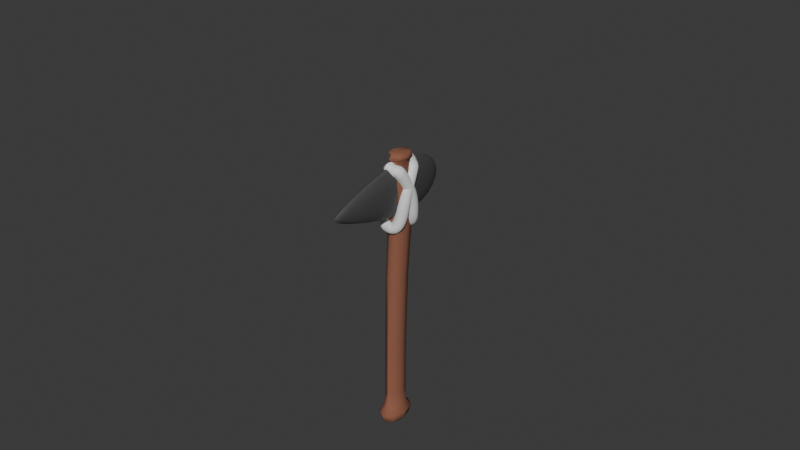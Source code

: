 # Source: Flint_Axe.blend  (saved by Blender 4.4.30; exported with 4.5.12 LTS)
import bpy
from mathutils import Matrix  # noqa: F401  (used for matrix-valued properties, if any)

bpy.ops.wm.read_factory_settings(use_empty=True)
scene = bpy.context.scene
scene.name = 'Scene'

# ---- collections
col_collection = bpy.data.collections.new('Collection'); scene.collection.children.link(col_collection)

# ---- materials (node trees are filled in below, after node groups)
mat_wood = bpy.data.materials.new('Wood')
mat_wood.alpha_threshold = 0.0
mat_wood.roughness = 0.5
mat_wood.line_color = (0.0, 0.0, 0.0, 1.0)
mat_iron_1 = bpy.data.materials.new('Iron_1')
mat_iron_2 = bpy.data.materials.new('Iron_2')
mat_iron_3 = bpy.data.materials.new('Iron_3')
mat_material = bpy.data.materials.new('Material')
mat_material.alpha_threshold = 0.0
mat_material.roughness = 0.5
mat_material.line_color = (0.0, 0.0, 0.0, 1.0)
mat_material_001 = bpy.data.materials.new('Material.001')

# ---- node groups
ng_smooth_by_angle = bpy.data.node_groups.new('Smooth by Angle', 'GeometryNodeTree')
_s = ng_smooth_by_angle.interface.new_socket(name='Mesh', in_out='OUTPUT', socket_type='NodeSocketGeometry')
_s = ng_smooth_by_angle.interface.new_socket(name='Mesh', in_out='INPUT', socket_type='NodeSocketGeometry')
_s = ng_smooth_by_angle.interface.new_socket(name='Angle', in_out='INPUT', socket_type='NodeSocketFloat')
_s.subtype = 'ANGLE'
_s.default_value = 0.5236
_s.min_value = 0.0
_s.max_value = 3.142
_s.description = 'Maximum face angle for smooth edges'
_s = ng_smooth_by_angle.interface.new_socket(name='Ignore Sharpness', in_out='INPUT', socket_type='NodeSocketBool')
_s.force_non_field = True
ng_smooth_by_angle.description = 'Set the sharpness of mesh edges based on the angle between the neighboring faces'
ng_smooth_by_angle.is_modifier = True
_N = ng_smooth_by_angle.nodes; _L = ng_smooth_by_angle.links
n0 = _N.new('GeometryNodeSetShadeSmooth'); n0.name = 'Set Shade Smooth'; n0.location = (120, -80)
n0.domain = 'EDGE'
n1 = _N.new('GeometryNodeSetShadeSmooth'); n1.name = 'Set Shade Smooth.001'; n1.location = (300, -80)
n2 = _N.new('NodeGroupOutput'); n2.name = 'Group Output'; n2.location = (480, -80)
n3 = _N.new('GeometryNodeInputMeshEdgeAngle'); n3.name = 'Edge Angle'; n3.location = (-440, -240)
n4 = _N.new('NodeGroupInput'); n4.name = 'Group Input'; n4.location = (-80, -80)
n5 = _N.new('GeometryNodeInputEdgeSmooth'); n5.name = 'Is Edge Smooth'; n5.location = (-260, -120)
n6 = _N.new('GeometryNodeInputShadeSmooth'); n6.name = 'Is Shade Smooth'; n6.location = (-440, -397)
n7 = _N.new('FunctionNodeCompare'); n7.name = 'Compare'; n7.location = (-260, -260)
n7.operation = 'LESS_EQUAL'
n7.inputs[6].default_value = (0.0, 0.0, 0.0, 0.0)
n7.inputs[7].default_value = (0.0, 0.0, 0.0, 0.0)
n8 = _N.new('FunctionNodeBooleanMath'); n8.name = 'Boolean Math.001'; n8.location = (-80, -260)
n9 = _N.new('NodeGroupInput'); n9.name = 'Group Input.001'; n9.location = (-440, -329)
n10 = _N.new('NodeGroupInput'); n10.name = 'Group Input.002'; n10.location = (-259, -189)
n11 = _N.new('FunctionNodeBooleanMath'); n11.name = 'Boolean Math'; n11.location = (-80, -149)
n11.operation = 'OR'
n12 = _N.new('FunctionNodeBooleanMath'); n12.name = 'Boolean Math.002'; n12.location = (-260, -380)
n12.operation = 'OR'
n13 = _N.new('NodeGroupInput'); n13.name = 'Group Input.003'; n13.location = (-440, -460)
_L.new(n3.outputs[0], n7.inputs[0])
_L.new(n1.outputs[0], n2.inputs[0])
_L.new(n9.outputs[1], n7.inputs[1])
_L.new(n7.outputs[0], n8.inputs[0])
_L.new(n4.outputs[0], n0.inputs[0])
_L.new(n0.outputs[0], n1.inputs[0])
_L.new(n8.outputs[0], n0.inputs[2])
_L.new(n10.outputs[2], n11.inputs[1])
_L.new(n5.outputs[0], n11.inputs[0])
_L.new(n11.outputs[0], n0.inputs[1])
_L.new(n13.outputs[2], n12.inputs[1])
_L.new(n6.outputs[0], n12.inputs[0])
_L.new(n12.outputs[0], n8.inputs[1])
n2.is_active_output = True

# ---- material node trees
mat_wood.use_nodes = True; mat_wood.node_tree.nodes.clear()
_N = mat_wood.node_tree.nodes; _L = mat_wood.node_tree.links
n0 = _N.new('ShaderNodeOutputMaterial'); n0.name = 'Material Output'; n0.location = (300, 300)
n1 = _N.new('ShaderNodeBsdfPrincipled'); n1.name = 'Principled BSDF'; n1.location = (10, 300)
n1.inputs[0].default_value = (0.2774, 0.1079, 0.06332, 1.0)
n1.inputs[2].default_value = 1.0
n1.inputs[3].default_value = 1.45
_L.new(n1.outputs[0], n0.inputs[0])
n0.is_active_output = True
mat_iron_1.use_nodes = True; mat_iron_1.node_tree.nodes.clear()
_N = mat_iron_1.node_tree.nodes; _L = mat_iron_1.node_tree.links
n0 = _N.new('ShaderNodeBsdfPrincipled'); n0.name = 'Principled BSDF'; n0.location = (10, 300)
n0.inputs[0].default_value = (0.06594, 0.06594, 0.06594, 1.0)
n0.inputs[2].default_value = 1.0
n1 = _N.new('ShaderNodeOutputMaterial'); n1.name = 'Material Output'; n1.location = (300, 300)
_L.new(n0.outputs[0], n1.inputs[0])
n1.is_active_output = True
mat_iron_2.use_nodes = True; mat_iron_2.node_tree.nodes.clear()
_N = mat_iron_2.node_tree.nodes; _L = mat_iron_2.node_tree.links
n0 = _N.new('ShaderNodeBsdfPrincipled'); n0.name = 'Principled BSDF'; n0.location = (10, 300)
n0.inputs[0].default_value = (0.132, 0.132, 0.132, 1.0)
n0.inputs[2].default_value = 1.0
n1 = _N.new('ShaderNodeOutputMaterial'); n1.name = 'Material Output'; n1.location = (300, 300)
_L.new(n0.outputs[0], n1.inputs[0])
n1.is_active_output = True
mat_iron_3.use_nodes = True; mat_iron_3.node_tree.nodes.clear()
_N = mat_iron_3.node_tree.nodes; _L = mat_iron_3.node_tree.links
n0 = _N.new('ShaderNodeBsdfPrincipled'); n0.name = 'Principled BSDF'; n0.location = (10, 300)
n0.inputs[0].default_value = (1.0, 1.0, 1.0, 1.0)
n0.inputs[2].default_value = 1.0
n1 = _N.new('ShaderNodeOutputMaterial'); n1.name = 'Material Output'; n1.location = (300, 300)
_L.new(n0.outputs[0], n1.inputs[0])
n1.is_active_output = True
mat_material.use_nodes = True; mat_material.node_tree.nodes.clear()
_N = mat_material.node_tree.nodes; _L = mat_material.node_tree.links
n0 = _N.new('ShaderNodeOutputMaterial'); n0.name = 'Material Output'; n0.location = (300, 300)
n1 = _N.new('ShaderNodeBsdfPrincipled'); n1.name = 'Principled BSDF'; n1.location = (10, 300)
n1.inputs[0].default_value = (0.06893, 0.06893, 0.06893, 1.0)
n1.inputs[3].default_value = 1.45
_L.new(n1.outputs[0], n0.inputs[0])
n0.is_active_output = True
mat_material_001.use_nodes = True; mat_material_001.node_tree.nodes.clear()
_N = mat_material_001.node_tree.nodes; _L = mat_material_001.node_tree.links
n0 = _N.new('ShaderNodeBsdfPrincipled'); n0.name = 'Principled BSDF'; n0.location = (10, 300)
n1 = _N.new('ShaderNodeOutputMaterial'); n1.name = 'Material Output'; n1.location = (300, 300)
_L.new(n0.outputs[0], n1.inputs[0])
n1.is_active_output = True

# ---- world
world_world = bpy.data.worlds.new('World'); scene.world = world_world
world_world.use_nodes = True; world_world.node_tree.nodes.clear()
_N = world_world.node_tree.nodes; _L = world_world.node_tree.links
n0 = _N.new('ShaderNodeOutputWorld'); n0.name = 'World Output'; n0.location = (300, 300)
n1 = _N.new('ShaderNodeBackground'); n1.name = 'Background'; n1.location = (10, 300)
n1.inputs[0].default_value = (0.05088, 0.05088, 0.05088, 1.0)
_L.new(n1.outputs[0], n0.inputs[0])
n0.is_active_output = True
world_world.color = (0.05088, 0.05088, 0.05088)
world_world.sun_shadow_jitter_overblur = 0.0

# ---- meshes
me_cube = bpy.data.meshes.new('Cube')
me_cube.from_pydata([(0.03379, 0.8373, -0.1074), (0.0404, -0.8925, -0.072), (0.03581, 0.8426, -0.002469), (0.0404, -0.8937, 0.05688), (-0.03379, 0.8373, -0.1074), (-0.0404, -0.8925, -0.072), (-0.03581, 0.8426, -0.002469), (-0.0404, -0.8937, 0.05688), (0.0376, -0.4174, -0.07411), (-0.0376, -0.42, 0.0422), (0.0376, -0.42, 0.0422), (-0.0376, -0.4174, -0.07411), (-0.04471, 0.4482, 0.002827), (0.04245, 0.4714, -0.1251), (0.04471, 0.4482, 0.002827), (-0.04245, 0.4714, -0.1251), (-0.05555, -0.8931, -0.007562), (-2.259e-09, -0.8923, -0.09617), (0.03723, -0.7991, -0.07285), (-0.05418, 0.7053, 0.02415), (0.03723, -0.801, 0.0462), (-0.03723, -0.7991, -0.07285), (6.874e-12, 0.8439, 0.01808), (0.04774, 0.8397, -0.05586), (-7.323e-10, -0.8939, 0.08104), (-0.04774, 0.8397, -0.05586), (3.429e-12, 0.8366, -0.1264), (0.05555, -0.8931, -0.007562), (0.03927, 0.06075, -0.09053), (-0.03723, -0.801, 0.0462), (0.04001, 0.04106, 0.03065), (-0.03927, 0.06075, -0.09053), (1.164e-10, -0.4169, -0.09592), (0.0517, -0.4187, -0.01596), (-0.0517, -0.4187, -0.01596), (-5.821e-10, -0.4206, 0.06401), (-0.04001, 0.04106, 0.03065), (0.05134, 0.7132, -0.1361), (0.05418, 0.7053, 0.02415), (-0.05134, 0.7132, -0.1361), (2.574e-10, 0.4751, -0.1483), (0.05981, 0.4606, -0.0622), (-0.05981, 0.4606, -0.0622), (-1.958e-10, 0.443, 0.0278), (3.364e-10, 0.7036, 0.05553), (-0.0724, 0.7094, -0.05738), (0.0493, -0.9933, -0.08682), (0.0724, 0.7094, -0.05738), (-6.015e-10, 0.7144, -0.1651), (1.964e-16, -0.7988, -0.09518), (0.05119, -0.7999, -0.01333), (-0.05119, -0.7999, -0.01333), (1.164e-10, -0.8015, 0.06852), (-1.221e-09, 0.06401, -0.1129), (0.05449, 0.05132, -0.03036), (-0.05449, 0.05132, -0.03036), (-3.65e-10, 0.03698, 0.05378), (0.05886, -0.939, -0.1017), (0.05886, -0.9407, 0.08604), (-0.05886, -0.939, -0.1017), (-0.05886, -0.9407, 0.08604), (-0.08093, -0.9399, -0.007828), (-2.672e-09, -0.9387, -0.1369), (-4.488e-10, -0.941, 0.1212), (0.08093, -0.9399, -0.007828), (0.03419, -1.016, -0.06272), (0.0493, -0.9947, 0.07045), (-0.0493, -0.9933, -0.08682), (-0.0493, -0.9947, 0.07045), (-0.06779, -0.994, -0.008185), (-2.843e-09, -0.9931, -0.1163), (-9.805e-10, -0.995, 0.09994), (0.06779, -0.994, -0.008185), (0.03419, -1.017, 0.04635), (-0.03419, -1.016, -0.06272), (-0.03419, -1.017, 0.04635), (-0.04702, -1.017, -0.008185), (-4.568e-09, -1.016, -0.08317), (-3.276e-09, -1.017, 0.0668), (0.04702, -1.017, -0.008185), (-4.245e-09, -1.017, -0.008185), (0.04326, 0.8636, -0.1242), (0.04592, 0.8686, 0.01417), (-0.04594, 0.8636, -0.1242), (0.04592, 0.8686, 0.01417), (-0.001338, 0.8697, 0.04128), (0.06166, 0.8659, -0.05626), (0.06166, 0.8659, -0.05626), (-0.001338, 0.8628, -0.1493), (0.03544, 0.885, -0.1147), (0.03763, 0.8891, -0.0005567), (-0.03812, 0.885, -0.1147), (-0.04031, 0.8891, -0.0005567), (-0.001338, 0.89, 0.0218), (0.05062, 0.8869, -0.05864), (-0.05329, 0.8869, -0.05864), (-0.001338, 0.8843, -0.1353), (-0.001338, 0.887, -0.05921), (-0.001523, 0.8572, 0.03853), (0.04439, 0.8558, 0.01218), (0.05969, 0.8528, -0.05627), (0.04181, 0.8502, -0.1223), (0.006914, 0.8528, -0.05627), (0.004806, 0.8558, 0.01218), (-0.001523, 0.8493, -0.1467), (-0.04486, 0.8502, -0.1223)], [], [(14, 38, 44, 43), (38, 2, 22, 44), (44, 22, 6, 19), (43, 44, 19, 12), (12, 19, 45, 42), (19, 6, 25, 45), (45, 25, 4, 39), (42, 45, 39, 15), (17, 1, 57, 62), (3, 24, 63, 58), (7, 16, 61, 60), (1, 27, 64, 57), (13, 37, 47, 41), (37, 0, 23, 47), (47, 23, 2, 38), (41, 47, 38, 14), (15, 39, 48, 40), (39, 4, 26, 48), (48, 26, 0, 37), (40, 48, 37, 13), (5, 21, 49, 17), (21, 11, 32, 49), (49, 32, 8, 18), (17, 49, 18, 1), (1, 18, 50, 27), (18, 8, 33, 50), (50, 33, 10, 20), (27, 50, 20, 3), (7, 29, 51, 16), (29, 9, 34, 51), (51, 34, 11, 21), (16, 51, 21, 5), (3, 20, 52, 24), (20, 10, 35, 52), (52, 35, 9, 29), (24, 52, 29, 7), (11, 31, 53, 32), (31, 15, 40, 53), (53, 40, 13, 28), (32, 53, 28, 8), (8, 28, 54, 33), (28, 13, 41, 54), (54, 41, 14, 30), (33, 54, 30, 10), (9, 36, 55, 34), (36, 12, 42, 55), (55, 42, 15, 31), (34, 55, 31, 11), (10, 30, 56, 35), (30, 14, 43, 56), (56, 43, 12, 36), (35, 56, 36, 9), (61, 59, 67, 69), (62, 57, 46, 70), (63, 60, 68, 71), (64, 58, 66, 72), (27, 3, 58, 64), (16, 5, 59, 61), (24, 7, 60, 63), (5, 17, 62, 59), (72, 66, 73, 79), (68, 69, 76, 75), (67, 70, 77, 74), (66, 71, 78, 73), (57, 64, 72, 46), (58, 63, 71, 66), (59, 62, 70, 67), (60, 61, 69, 68), (74, 77, 80, 76), (77, 65, 79, 80), (80, 79, 73, 78), (76, 80, 78, 75), (71, 68, 75, 78), (70, 46, 65, 77), (69, 67, 74, 76), (46, 72, 79, 65), (103, 98, 85, 84), (99, 100, 86, 82), (105, 102, 87, 83), (101, 104, 88, 81), (98, 99, 82, 85), (100, 101, 81, 86), (102, 103, 84, 87), (104, 105, 83, 88), (83, 87, 95, 91), (81, 88, 96, 89), (85, 82, 90, 93), (86, 81, 89, 94), (89, 96, 97, 94), (96, 91, 95, 97), (97, 95, 92, 93), (94, 97, 93, 90), (82, 86, 94, 90), (84, 85, 93, 92), (88, 83, 91, 96), (87, 84, 92, 95), (26, 4, 105, 104), (25, 6, 103, 102), (23, 0, 101, 100), (22, 2, 99, 98), (0, 26, 104, 101), (4, 25, 102, 105), (2, 23, 100, 99), (6, 22, 98, 103)])
me_cube.polygons.foreach_set('use_smooth', [True] * 104)
_k = {(5, 16): 1.0, (7, 16): 1.0, (1, 17): 1.0, (5, 17): 1.0, (2, 22): 1.0, (6, 22): 1.0, (0, 23): 1.0, (2, 23): 1.0, (7, 24): 1.0, (3, 24): 1.0, (6, 25): 1.0, (4, 25): 1.0, (4, 26): 1.0, (0, 26): 1.0, (3, 27): 1.0, (1, 27): 1.0, (59, 61): 1.0, (60, 61): 1.0, (57, 62): 1.0, (59, 62): 1.0, (60, 63): 1.0, (58, 63): 1.0, (58, 64): 1.0, (57, 64): 1.0, (67, 69): 1.0, (68, 69): 1.0, (46, 70): 1.0, (67, 70): 1.0, (68, 71): 1.0, (66, 71): 1.0, (66, 72): 1.0, (46, 72): 1.0, (74, 76): 1.0, (75, 76): 1.0, (65, 77): 1.0, (74, 77): 1.0, (75, 78): 1.0, (73, 78): 1.0, (73, 79): 1.0, (65, 79): 1.0, (82, 85): 1.0, (84, 85): 1.0, (81, 86): 1.0, (82, 86): 1.0, (84, 87): 1.0, (83, 87): 1.0, (83, 88): 1.0, (81, 88): 1.0, (90, 93): 1.0, (92, 93): 1.0, (89, 94): 1.0, (90, 94): 1.0, (92, 95): 1.0, (91, 95): 1.0, (91, 96): 1.0, (89, 96): 1.0}
me_cube.attributes.new('crease_edge', 'FLOAT', 'EDGE').data.foreach_set('value', [_k.get((min(e.vertices), max(e.vertices)), 0.0) for e in me_cube.edges])
_uv = me_cube.uv_layers.new(name='UVMap')
_uv.uv.foreach_set('vector', [0.5201, 0.6804, 0.5203, 0.8298, 0.5, 0.8292, 0.5, 0.6781, 0.5203, 0.8298, 0.5206, 0.9387, 0.5, 0.9394, 0.5, 0.8292, 0.5, 0.8292, 0.5, 0.9394, 0.4794, 0.9387, 0.4797, 0.8298, 0.5, 0.6781, 0.5, 0.8292, 0.4797, 0.8298, 0.4799, 0.6804, 0.6804, 0.4273, 0.8298, 0.431, 0.8314, 0.4004, 0.686, 0.3981, 0.8298, 0.431, 0.9387, 0.4314, 0.937, 0.4007, 0.8314, 0.4004, 0.8314, 0.4004, 0.937, 0.4007, 0.9356, 0.3711, 0.8328, 0.371, 0.686, 0.3981, 0.8314, 0.4004, 0.8328, 0.371, 0.6908, 0.3698, 0.5, 0.000606, 0.5122, 0.0005234, 0.5122, 0.0005234, 0.5, 0.000606, 0.5122, 8.27e-05, 0.5, 0.0, 0.5, 0.0, 0.5122, 8.27e-05, 8.27e-05, 0.4516, 0.0003031, 0.4226, 0.0003031, 0.4226, 8.27e-05, 0.4516, 0.0005234, 0.3937, 0.0003031, 0.4226, 0.0003031, 0.4226, 0.0005234, 0.3937, 0.6908, 0.3698, 0.8328, 0.371, 0.8314, 0.4004, 0.686, 0.3981, 0.8328, 0.371, 0.9356, 0.3711, 0.937, 0.4007, 0.8314, 0.4004, 0.8314, 0.4004, 0.937, 0.4007, 0.9387, 0.4314, 0.8298, 0.431, 0.686, 0.3981, 0.8314, 0.4004, 0.8298, 0.431, 0.6804, 0.4273, 0.4809, 0.6908, 0.4808, 0.8328, 0.5, 0.8332, 0.5, 0.6925, 0.4808, 0.8328, 0.4806, 0.9356, 0.5, 0.9352, 0.5, 0.8332, 0.5, 0.8332, 0.5, 0.9352, 0.5194, 0.9356, 0.5192, 0.8328, 0.5, 0.6925, 0.5, 0.8332, 0.5192, 0.8328, 0.5191, 0.6908, 0.4878, 0.0005234, 0.4833, 0.12, 0.5, 0.1201, 0.5, 0.000606, 0.4833, 0.12, 0.4831, 0.2915, 0.5, 0.2917, 0.5, 0.1201, 0.5, 0.1201, 0.5, 0.2917, 0.5169, 0.2915, 0.5167, 0.12, 0.5, 0.000606, 0.5, 0.1201, 0.5167, 0.12, 0.5122, 0.0005234, 0.0005234, 0.3937, 0.12, 0.3933, 0.1196, 0.42, 0.0003031, 0.4226, 0.12, 0.3933, 0.2915, 0.3927, 0.2909, 0.4189, 0.1196, 0.42, 0.1196, 0.42, 0.2909, 0.4189, 0.2903, 0.445, 0.1191, 0.4468, 0.0003031, 0.4226, 0.1196, 0.42, 0.1191, 0.4468, 8.27e-05, 0.4516, 8.27e-05, 0.4516, 0.1191, 0.4468, 0.1196, 0.42, 0.0003031, 0.4226, 0.1191, 0.4468, 0.2903, 0.445, 0.2909, 0.4189, 0.1196, 0.42, 0.1196, 0.42, 0.2909, 0.4189, 0.2915, 0.3927, 0.12, 0.3933, 0.0003031, 0.4226, 0.1196, 0.42, 0.12, 0.3933, 0.0005234, 0.3937, 0.5122, 8.27e-05, 0.5167, 0.1191, 0.5, 0.1189, 0.5, 0.0, 0.5167, 0.1191, 0.5169, 0.2903, 0.5, 0.2901, 0.5, 0.1189, 0.5, 0.1189, 0.5, 0.2901, 0.4831, 0.2903, 0.4833, 0.1191, 0.5, 0.0, 0.5, 0.1189, 0.4833, 0.1191, 0.4878, 8.27e-05, 0.4831, 0.2915, 0.4824, 0.5063, 0.5, 0.5078, 0.5, 0.2917, 0.4824, 0.5063, 0.4809, 0.6908, 0.5, 0.6925, 0.5, 0.5078, 0.5, 0.5078, 0.5, 0.6925, 0.5191, 0.6908, 0.5176, 0.5063, 0.5, 0.2917, 0.5, 0.5078, 0.5176, 0.5063, 0.5169, 0.2915, 0.2915, 0.3927, 0.5063, 0.3854, 0.5021, 0.4124, 0.2909, 0.4189, 0.5063, 0.3854, 0.6908, 0.3698, 0.686, 0.3981, 0.5021, 0.4124, 0.5021, 0.4124, 0.686, 0.3981, 0.6804, 0.4273, 0.4975, 0.4398, 0.2909, 0.4189, 0.5021, 0.4124, 0.4975, 0.4398, 0.2903, 0.445, 0.2903, 0.445, 0.4975, 0.4398, 0.5021, 0.4124, 0.2909, 0.4189, 0.4975, 0.4398, 0.6804, 0.4273, 0.686, 0.3981, 0.5021, 0.4124, 0.5021, 0.4124, 0.686, 0.3981, 0.6908, 0.3698, 0.5063, 0.3854, 0.2909, 0.4189, 0.5021, 0.4124, 0.5063, 0.3854, 0.2915, 0.3927, 0.5169, 0.2903, 0.518, 0.4975, 0.5, 0.4956, 0.5, 0.2901, 0.518, 0.4975, 0.5201, 0.6804, 0.5, 0.6781, 0.5, 0.4956, 0.5, 0.4956, 0.5, 0.6781, 0.4799, 0.6804, 0.482, 0.4975, 0.5, 0.2901, 0.5, 0.4956, 0.482, 0.4975, 0.4831, 0.2903, 0.0003031, 0.4226, 0.0005234, 0.3937, 0.0005234, 0.3937, 0.0003031, 0.4226, 0.5, 0.000606, 0.5122, 0.0005234, 0.5122, 0.0005234, 0.5, 0.000606, 0.5, 0.0, 0.4878, 8.27e-05, 0.4878, 8.27e-05, 0.5, 0.0, 0.0003031, 0.4226, 8.27e-05, 0.4516, 8.27e-05, 0.4516, 0.0003031, 0.4226, 0.0003031, 0.4226, 8.27e-05, 0.4516, 8.27e-05, 0.4516, 0.0003031, 0.4226, 0.0003031, 0.4226, 0.0005234, 0.3937, 0.0005234, 0.3937, 0.0003031, 0.4226, 0.5, 0.0, 0.4878, 8.27e-05, 0.4878, 8.27e-05, 0.5, 0.0, 0.4878, 0.0005234, 0.5, 0.000606, 0.5, 0.000606, 0.4878, 0.0005234, 0.0003031, 0.4226, 8.27e-05, 0.4516, 8.27e-05, 0.4516, 0.0003031, 0.4226, 8.27e-05, 0.4516, 0.0003031, 0.4226, 0.0003031, 0.4226, 8.27e-05, 0.4516, 0.4878, 0.0005234, 0.5, 0.000606, 0.5, 0.000606, 0.4878, 0.0005234, 0.5122, 8.27e-05, 0.5, 0.0, 0.5, 0.0, 0.5122, 8.27e-05, 0.0005234, 0.3937, 0.0003031, 0.4226, 0.0003031, 0.4226, 0.0005234, 0.3937, 0.5122, 8.27e-05, 0.5, 0.0, 0.5, 0.0, 0.5122, 8.27e-05, 0.4878, 0.0005234, 0.5, 0.000606, 0.5, 0.000606, 0.4878, 0.0005234, 8.27e-05, 0.4516, 0.0003031, 0.4226, 0.0003031, 0.4226, 8.27e-05, 0.4516, 0.4878, 0.3937, 0.5, 0.3828, 0.5, 0.4226, 0.4832, 0.4226, 0.5, 0.3828, 0.5122, 0.3937, 0.5168, 0.4226, 0.5, 0.4226, 0.5, 0.4226, 0.5168, 0.4226, 0.5122, 0.4516, 0.5, 0.4625, 0.4832, 0.4226, 0.5, 0.4226, 0.5, 0.4625, 0.4878, 0.4516, 0.5, 0.0, 0.4878, 8.27e-05, 0.4878, 8.27e-05, 0.5, 0.0, 0.5, 0.000606, 0.5122, 0.0005234, 0.5122, 0.0005234, 0.5, 0.000606, 0.0003031, 0.4226, 0.0005234, 0.3937, 0.0005234, 0.3937, 0.0003031, 0.4226, 0.0005234, 0.3937, 0.0003031, 0.4226, 0.0003031, 0.4226, 0.0005234, 0.3937, 0.4794, 0.9387, 0.5, 0.9394, 0.5, 0.9394, 0.4794, 0.9387, 0.9387, 0.4314, 0.937, 0.4007, 0.937, 0.4007, 0.9387, 0.4314, 0.9356, 0.3711, 0.937, 0.4007, 0.937, 0.4007, 0.9356, 0.3711, 0.5194, 0.9356, 0.5, 0.9352, 0.5, 0.9352, 0.5194, 0.9356, 0.5, 0.9394, 0.5206, 0.9387, 0.5206, 0.9387, 0.5, 0.9394, 0.937, 0.4007, 0.9356, 0.3711, 0.9356, 0.3711, 0.937, 0.4007, 0.937, 0.4007, 0.9387, 0.4314, 0.9387, 0.4314, 0.937, 0.4007, 0.5, 0.9352, 0.4806, 0.9356, 0.4806, 0.9356, 0.5, 0.9352, 0.9356, 0.3711, 0.937, 0.4007, 0.937, 0.4007, 0.9356, 0.3711, 0.5194, 0.9356, 0.5, 0.9352, 0.5, 0.9352, 0.5194, 0.9356, 0.5, 0.9394, 0.5206, 0.9387, 0.5206, 0.9387, 0.5, 0.9394, 0.937, 0.4007, 0.9356, 0.3711, 0.9356, 0.3711, 0.937, 0.4007, 0.5194, 0.3711, 0.5, 0.3601, 0.5, 0.4004, 0.5275, 0.4007, 0.5, 0.3601, 0.4806, 0.3711, 0.4725, 0.4007, 0.5, 0.4004, 0.5, 0.4004, 0.4725, 0.4007, 0.4794, 0.4314, 0.5, 0.4433, 0.5275, 0.4007, 0.5, 0.4004, 0.5, 0.4433, 0.5206, 0.4314, 0.9387, 0.4314, 0.937, 0.4007, 0.937, 0.4007, 0.9387, 0.4314, 0.4794, 0.9387, 0.5, 0.9394, 0.5, 0.9394, 0.4794, 0.9387, 0.5, 0.9352, 0.4806, 0.9356, 0.4806, 0.9356, 0.5, 0.9352, 0.937, 0.4007, 0.9387, 0.4314, 0.9387, 0.4314, 0.937, 0.4007, 0.5, 0.9352, 0.4806, 0.9356, 0.4806, 0.9356, 0.5, 0.9352, 0.937, 0.4007, 0.9387, 0.4314, 0.9387, 0.4314, 0.937, 0.4007, 0.937, 0.4007, 0.9356, 0.3711, 0.9356, 0.3711, 0.937, 0.4007, 0.5, 0.9394, 0.5206, 0.9387, 0.5206, 0.9387, 0.5, 0.9394, 0.5194, 0.9356, 0.5, 0.9352, 0.5, 0.9352, 0.5194, 0.9356, 0.9356, 0.3711, 0.937, 0.4007, 0.937, 0.4007, 0.9356, 0.3711, 0.9387, 0.4314, 0.937, 0.4007, 0.937, 0.4007, 0.9387, 0.4314, 0.4794, 0.9387, 0.5, 0.9394, 0.5, 0.9394, 0.4794, 0.9387])
me_cube.materials.append(mat_wood)
me_cube.materials.append(mat_iron_1)
me_cube.materials.append(mat_iron_2)
me_cube.materials.append(mat_iron_3)
me_cube.use_mirror_vertex_groups = False
me_cube.update()
me_cube_001 = bpy.data.meshes.new('Cube.001')
me_cube_001.from_pydata([(-0.9705, -0.01882, 0.02007), (0.729, -0.03173, 0.1633), (-0.9705, -0.01882, -0.02007), (0.729, -0.03173, -0.1633), (-0.9705, 0.01882, 0.02007), (0.729, 0.03173, 0.1633), (-0.9705, 0.01882, -0.02007), (0.729, 0.03173, -0.1633), (0.1625, -0.08761, 0.451), (0.1625, 0.08761, -0.451), (0.1625, -0.08761, -0.451), (0.1625, 0.08761, 0.451)], [], [(0, 4, 6, 2), (10, 2, 6, 9), (9, 6, 4, 11), (5, 1, 3, 7), (8, 0, 2, 10), (11, 4, 0, 8), (5, 11, 8, 1), (1, 8, 10, 3), (7, 9, 11, 5), (3, 10, 9, 7)])
me_cube_001.polygons.foreach_set('use_smooth', [True] * 10)
_uv = me_cube_001.uv_layers.new(name='UVMap')
_uv.uv.foreach_set('vector', [0.4889, 0.5118, 0.5111, 0.5118, 0.5111, 0.4882, 0.4889, 0.4882, 0.4484, 0.4044, 0.4889, 1.071, 0.5111, 1.071, 0.5516, 0.4044, 0.4044, 0.2346, 1.071, 0.4882, 1.071, 0.5118, 0.4044, 0.7654, 0.5187, 0.5961, 0.4813, 0.5961, 0.4813, 0.4039, 0.5187, 0.4039, 0.4044, 0.7654, 1.071, 0.5118, 1.071, 0.4882, 0.4044, 0.2346, 0.5516, 0.4044, 0.5111, 1.071, 0.4889, 1.071, 0.4484, 0.4044, 0.5187, 0.07106, 0.5516, 0.4044, 0.4484, 0.4044, 0.4813, 0.07106, 0.07106, 0.5961, 0.4044, 0.7654, 0.4044, 0.2346, 0.07106, 0.4039, 0.07106, 0.4039, 0.4044, 0.2346, 0.4044, 0.7654, 0.07106, 0.5961, 0.4813, 0.07106, 0.4484, 0.4044, 0.5516, 0.4044, 0.5187, 0.07106])
me_cube_001.materials.append(mat_material)
me_cube_001.use_mirror_vertex_groups = False
me_cube_001.update()

# ---- curves / text
cu_b_ziercurve_002 = bpy.data.curves.new('BézierCurve.002', 'CURVE')
cu_b_ziercurve_002.dimensions = '3D'
_sp = cu_b_ziercurve_002.splines.new('BEZIER'); _sp.bezier_points.add(4)
_sp.bezier_points.foreach_set('co', [0.04499, -0.05452, 0.1634, 0.05654, 0.04272, -0.08302, -0.01724, 0.07705, -0.1988, -0.05654, 0.04634, -0.05685, -0.001082, -0.08997, 0.1988])
_sp.bezier_points.foreach_set('handle_left', [0.04013, -0.0637, 0.185, 0.07027, 0.02362, 0.05528, 0.01107, 0.08082, -0.2003, -0.05545, 0.0869, -0.1959, -0.001095, -0.08998, 0.1989])
_sp.bezier_points.foreach_set('handle_right', [0.04757, -0.04963, 0.1519, 0.04325, 0.06121, -0.2169, -0.03924, 0.07412, -0.1977, -0.05757, 0.008082, 0.07432, 0.01075, -0.07764, 0.1713])
for _p, _l, _r in zip(_sp.bezier_points, ['ALIGNED', 'ALIGNED', 'ALIGNED', 'ALIGNED', 'ALIGNED'], ['ALIGNED', 'ALIGNED', 'ALIGNED', 'ALIGNED', 'ALIGNED']): _p.handle_left_type = _l; _p.handle_right_type = _r
_sp.order_u = 0
_sp.order_v = 0
_sp.use_cyclic_u = True
_sp = cu_b_ziercurve_002.splines.new('BEZIER'); _sp.bezier_points.add(4)
_sp.bezier_points.foreach_set('co', [0.04499, 0.05452, 0.1634, 0.05654, -0.04272, -0.08302, -0.01724, -0.07705, -0.1988, -0.05654, -0.04634, -0.05685, -0.001082, 0.08997, 0.1988])
_sp.bezier_points.foreach_set('handle_left', [0.04013, 0.0637, 0.185, 0.07027, -0.02362, 0.05528, 0.01107, -0.08082, -0.2003, -0.05545, -0.0869, -0.1959, -0.001095, 0.08998, 0.1989])
_sp.bezier_points.foreach_set('handle_right', [0.04757, 0.04963, 0.1519, 0.04325, -0.06121, -0.2169, -0.03924, -0.07412, -0.1977, -0.05757, -0.008081, 0.07432, 0.01075, 0.07764, 0.1713])
for _p, _l, _r in zip(_sp.bezier_points, ['ALIGNED', 'ALIGNED', 'ALIGNED', 'ALIGNED', 'ALIGNED'], ['ALIGNED', 'ALIGNED', 'ALIGNED', 'ALIGNED', 'ALIGNED']): _p.handle_left_type = _l; _p.handle_right_type = _r
_sp.order_u = 0
_sp.order_v = 0
_sp.use_cyclic_u = True
cu_b_ziercurve_002.materials.append(mat_material_001)
cu_b_ziercurve_002.use_path = True
cu_b_ziercurve_002.bevel_depth = 0.04
cu_b_ziercurve_002.fill_mode = 'FULL'

# ---- objects
ob_cube = bpy.data.objects.new('Cube', me_cube)
ob_flint = bpy.data.objects.new('Flint', me_cube_001)
ob_rope = bpy.data.objects.new('Rope', cu_b_ziercurve_002)

# ---- transforms, parenting, visibility, modifiers, constraints
ob_cube.location = (0.0, 0.0, 0.0)
ob_cube.rotation_euler = (1.571, 2.22e-16, 2.22e-16)
ob_cube.lock_rotations_4d = False
ob_cube.empty_display_type = 'ARROWS'
ob_cube.lineart.crease_threshold = 0.0
_m = ob_cube.modifiers.new('Smooth by Angle', 'NODES')
_m.node_group = ng_smooth_by_angle
_gi = [s.identifier for s in ng_smooth_by_angle.interface.items_tree if s.item_type == 'SOCKET' and s.in_out == 'INPUT']
_m[_gi[1]] = 1.042  # 'Angle'
_m[_gi[2]] = True  # 'Ignore Sharpness'
_m.use_pin_to_last = True
_m.show_group_selector = False
ob_flint.location = (0.0, 0.0, 0.6503)
ob_flint.rotation_euler = (0.0, -0.0, 1.571)
ob_flint.scale = (0.5934, 0.8709, 0.5934)
ob_flint.lock_rotations_4d = False
ob_flint.empty_display_type = 'ARROWS'
ob_flint.lineart.crease_threshold = 0.0
_m = ob_flint.modifiers.new('Subdivision', 'SUBSURF')
_m = ob_flint.modifiers.new('Smooth by Angle', 'NODES')
_m.node_group = ng_smooth_by_angle
_gi = [s.identifier for s in ng_smooth_by_angle.interface.items_tree if s.item_type == 'SOCKET' and s.in_out == 'INPUT']
_m[_gi[2]] = True  # 'Ignore Sharpness'
_m.use_pin_to_last = True
_m.show_group_selector = False
ob_rope.location = (-0.0002951, 0.05899, 0.6092)
ob_rope.scale = (1.0, 1.034, 1.0)
_m = ob_rope.modifiers.new('Smooth by Angle', 'NODES')
_m.node_group = ng_smooth_by_angle
_gi = [s.identifier for s in ng_smooth_by_angle.interface.items_tree if s.item_type == 'SOCKET' and s.in_out == 'INPUT']
_m[_gi[1]] = 0.7854  # 'Angle'
_m[_gi[2]] = True  # 'Ignore Sharpness'
_m.show_group_selector = False

# ---- collection membership
col_collection.objects.link(ob_cube)
col_collection.objects.link(ob_flint)
col_collection.objects.link(ob_rope)

# ---- scene / render settings (as saved in the file)
scene.frame_start = 1; scene.frame_end = 250; scene.frame_set(1)
scene.render.engine = 'BLENDER_EEVEE_NEXT'
bpy.context.view_layer.update()

# ---- added for rendering (the .blend has no active camera and no usable light): camera, sun
cam_auto = bpy.data.cameras.new('AutoCamera')
cam_auto.lens = 50.0
cam_auto.sensor_width = 36.0
cam_auto.clip_end = 1000.0
ob_auto_camera = bpy.data.objects.new('AutoCamera', cam_auto)
scene.collection.objects.link(ob_auto_camera)
ob_auto_camera.location = (3.87294, -4.58889, 3.49392)
ob_auto_camera.rotation_euler = (1.09748, -7.21219e-08, 0.694738)
scene.camera = ob_auto_camera
light_auto_sun = bpy.data.lights.new('AutoSun', 'SUN')
light_auto_sun.energy = 3.0
light_auto_sun.angle = 0.0523599
ob_auto_sun = bpy.data.objects.new('AutoSun', light_auto_sun)
scene.collection.objects.link(ob_auto_sun)
ob_auto_sun.rotation_euler = (0.872665, 0.174533, 0.523599)
bpy.context.view_layer.update()
